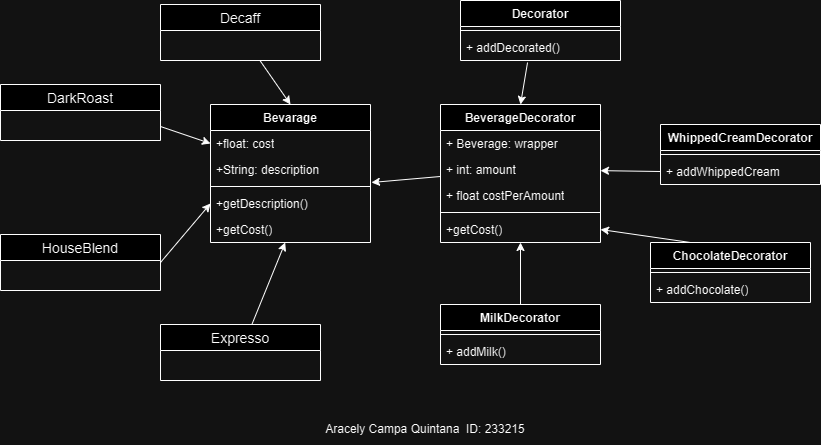

The diagram above was exported from draw.io. Its source (the exported page's mxGraphModel, read from the mxfile embedded in the PNG):
<mxGraphModel dx="1386" dy="751" grid="1" gridSize="10" guides="1" tooltips="1" connect="1" arrows="1" fold="1" page="1" pageScale="1" pageWidth="827" pageHeight="1169" math="0" shadow="0">
  <root>
    <mxCell id="0" />
    <mxCell id="1" parent="0" />
    <mxCell id="ExGC6He7y2qiVwakrs-t-25" style="rounded=0;orthogonalLoop=1;jettySize=auto;html=1;entryX=0.5;entryY=0;entryDx=0;entryDy=0;" edge="1" parent="1" source="kKJru3xaM3MbXPTjXfEr-1" target="kKJru3xaM3MbXPTjXfEr-9">
      <mxGeometry relative="1" as="geometry" />
    </mxCell>
    <mxCell id="kKJru3xaM3MbXPTjXfEr-1" value="Decaff" style="swimlane;fontStyle=0;childLayout=stackLayout;horizontal=1;startSize=26;horizontalStack=0;resizeParent=1;resizeParentMax=0;resizeLast=0;collapsible=1;marginBottom=0;align=center;fontSize=14;" parent="1" vertex="1">
      <mxGeometry x="320" y="150" width="160" height="56" as="geometry" />
    </mxCell>
    <mxCell id="ExGC6He7y2qiVwakrs-t-26" style="rounded=0;orthogonalLoop=1;jettySize=auto;html=1;exitX=1;exitY=0.75;exitDx=0;exitDy=0;entryX=0;entryY=0.5;entryDx=0;entryDy=0;" edge="1" parent="1" source="kKJru3xaM3MbXPTjXfEr-5" target="kKJru3xaM3MbXPTjXfEr-10">
      <mxGeometry relative="1" as="geometry" />
    </mxCell>
    <mxCell id="kKJru3xaM3MbXPTjXfEr-5" value="DarkRoast" style="swimlane;fontStyle=0;childLayout=stackLayout;horizontal=1;startSize=26;horizontalStack=0;resizeParent=1;resizeParentMax=0;resizeLast=0;collapsible=1;marginBottom=0;align=center;fontSize=14;" parent="1" vertex="1">
      <mxGeometry x="160" y="230" width="160" height="56" as="geometry" />
    </mxCell>
    <mxCell id="ExGC6He7y2qiVwakrs-t-29" value="" style="rounded=0;orthogonalLoop=1;jettySize=auto;html=1;" edge="1" parent="1" source="kKJru3xaM3MbXPTjXfEr-6" target="kKJru3xaM3MbXPTjXfEr-13">
      <mxGeometry relative="1" as="geometry" />
    </mxCell>
    <mxCell id="kKJru3xaM3MbXPTjXfEr-6" value="Expresso" style="swimlane;fontStyle=0;childLayout=stackLayout;horizontal=1;startSize=26;horizontalStack=0;resizeParent=1;resizeParentMax=0;resizeLast=0;collapsible=1;marginBottom=0;align=center;fontSize=14;" parent="1" vertex="1">
      <mxGeometry x="320" y="470" width="160" height="56" as="geometry" />
    </mxCell>
    <mxCell id="ExGC6He7y2qiVwakrs-t-27" style="rounded=0;orthogonalLoop=1;jettySize=auto;html=1;exitX=1;exitY=0.5;exitDx=0;exitDy=0;entryX=0;entryY=0.5;entryDx=0;entryDy=0;" edge="1" parent="1" source="kKJru3xaM3MbXPTjXfEr-7" target="kKJru3xaM3MbXPTjXfEr-12">
      <mxGeometry relative="1" as="geometry" />
    </mxCell>
    <mxCell id="kKJru3xaM3MbXPTjXfEr-7" value="HouseBlend" style="swimlane;fontStyle=0;childLayout=stackLayout;horizontal=1;startSize=26;horizontalStack=0;resizeParent=1;resizeParentMax=0;resizeLast=0;collapsible=1;marginBottom=0;align=center;fontSize=14;" parent="1" vertex="1">
      <mxGeometry x="160" y="380" width="160" height="56" as="geometry" />
    </mxCell>
    <mxCell id="kKJru3xaM3MbXPTjXfEr-9" value="Bevarage" style="swimlane;fontStyle=1;align=center;verticalAlign=top;childLayout=stackLayout;horizontal=1;startSize=26;horizontalStack=0;resizeParent=1;resizeParentMax=0;resizeLast=0;collapsible=1;marginBottom=0;whiteSpace=wrap;html=1;" parent="1" vertex="1">
      <mxGeometry x="370" y="250" width="160" height="138" as="geometry" />
    </mxCell>
    <mxCell id="kKJru3xaM3MbXPTjXfEr-10" value="+float: cost&lt;div&gt;&lt;br&gt;&lt;/div&gt;" style="text;strokeColor=none;fillColor=none;align=left;verticalAlign=top;spacingLeft=4;spacingRight=4;overflow=hidden;rotatable=0;points=[[0,0.5],[1,0.5]];portConstraint=eastwest;whiteSpace=wrap;html=1;" parent="kKJru3xaM3MbXPTjXfEr-9" vertex="1">
      <mxGeometry y="26" width="160" height="26" as="geometry" />
    </mxCell>
    <mxCell id="ExGC6He7y2qiVwakrs-t-1" value="&lt;div&gt;+String: description&lt;/div&gt;" style="text;strokeColor=none;fillColor=none;align=left;verticalAlign=top;spacingLeft=4;spacingRight=4;overflow=hidden;rotatable=0;points=[[0,0.5],[1,0.5]];portConstraint=eastwest;whiteSpace=wrap;html=1;" vertex="1" parent="kKJru3xaM3MbXPTjXfEr-9">
      <mxGeometry y="52" width="160" height="26" as="geometry" />
    </mxCell>
    <mxCell id="kKJru3xaM3MbXPTjXfEr-11" value="" style="line;strokeWidth=1;fillColor=none;align=left;verticalAlign=middle;spacingTop=-1;spacingLeft=3;spacingRight=3;rotatable=0;labelPosition=right;points=[];portConstraint=eastwest;strokeColor=inherit;" parent="kKJru3xaM3MbXPTjXfEr-9" vertex="1">
      <mxGeometry y="78" width="160" height="8" as="geometry" />
    </mxCell>
    <mxCell id="kKJru3xaM3MbXPTjXfEr-12" value="+getDescription()" style="text;strokeColor=none;fillColor=none;align=left;verticalAlign=top;spacingLeft=4;spacingRight=4;overflow=hidden;rotatable=0;points=[[0,0.5],[1,0.5]];portConstraint=eastwest;whiteSpace=wrap;html=1;" parent="kKJru3xaM3MbXPTjXfEr-9" vertex="1">
      <mxGeometry y="86" width="160" height="26" as="geometry" />
    </mxCell>
    <mxCell id="kKJru3xaM3MbXPTjXfEr-13" value="+getCost()&lt;div&gt;&lt;br&gt;&lt;/div&gt;" style="text;strokeColor=none;fillColor=none;align=left;verticalAlign=top;spacingLeft=4;spacingRight=4;overflow=hidden;rotatable=0;points=[[0,0.5],[1,0.5]];portConstraint=eastwest;whiteSpace=wrap;html=1;" parent="kKJru3xaM3MbXPTjXfEr-9" vertex="1">
      <mxGeometry y="112" width="160" height="26" as="geometry" />
    </mxCell>
    <mxCell id="ExGC6He7y2qiVwakrs-t-2" value="BeverageDecorator" style="swimlane;fontStyle=1;align=center;verticalAlign=top;childLayout=stackLayout;horizontal=1;startSize=26;horizontalStack=0;resizeParent=1;resizeParentMax=0;resizeLast=0;collapsible=1;marginBottom=0;whiteSpace=wrap;html=1;" vertex="1" parent="1">
      <mxGeometry x="600" y="250" width="160" height="138" as="geometry" />
    </mxCell>
    <mxCell id="ExGC6He7y2qiVwakrs-t-3" value="&lt;div&gt;+ Beverage: wrapper&lt;/div&gt;" style="text;strokeColor=none;fillColor=none;align=left;verticalAlign=top;spacingLeft=4;spacingRight=4;overflow=hidden;rotatable=0;points=[[0,0.5],[1,0.5]];portConstraint=eastwest;whiteSpace=wrap;html=1;" vertex="1" parent="ExGC6He7y2qiVwakrs-t-2">
      <mxGeometry y="26" width="160" height="26" as="geometry" />
    </mxCell>
    <mxCell id="ExGC6He7y2qiVwakrs-t-4" value="+ int: amount" style="text;strokeColor=none;fillColor=none;align=left;verticalAlign=top;spacingLeft=4;spacingRight=4;overflow=hidden;rotatable=0;points=[[0,0.5],[1,0.5]];portConstraint=eastwest;whiteSpace=wrap;html=1;" vertex="1" parent="ExGC6He7y2qiVwakrs-t-2">
      <mxGeometry y="52" width="160" height="26" as="geometry" />
    </mxCell>
    <mxCell id="ExGC6He7y2qiVwakrs-t-8" value="+ float costPerAmount" style="text;strokeColor=none;fillColor=none;align=left;verticalAlign=top;spacingLeft=4;spacingRight=4;overflow=hidden;rotatable=0;points=[[0,0.5],[1,0.5]];portConstraint=eastwest;whiteSpace=wrap;html=1;" vertex="1" parent="ExGC6He7y2qiVwakrs-t-2">
      <mxGeometry y="78" width="160" height="26" as="geometry" />
    </mxCell>
    <mxCell id="ExGC6He7y2qiVwakrs-t-5" value="" style="line;strokeWidth=1;fillColor=none;align=left;verticalAlign=middle;spacingTop=-1;spacingLeft=3;spacingRight=3;rotatable=0;labelPosition=right;points=[];portConstraint=eastwest;strokeColor=inherit;" vertex="1" parent="ExGC6He7y2qiVwakrs-t-2">
      <mxGeometry y="104" width="160" height="8" as="geometry" />
    </mxCell>
    <mxCell id="ExGC6He7y2qiVwakrs-t-7" value="+getCost()&lt;div&gt;&lt;br&gt;&lt;/div&gt;" style="text;strokeColor=none;fillColor=none;align=left;verticalAlign=top;spacingLeft=4;spacingRight=4;overflow=hidden;rotatable=0;points=[[0,0.5],[1,0.5]];portConstraint=eastwest;whiteSpace=wrap;html=1;" vertex="1" parent="ExGC6He7y2qiVwakrs-t-2">
      <mxGeometry y="112" width="160" height="26" as="geometry" />
    </mxCell>
    <mxCell id="ExGC6He7y2qiVwakrs-t-31" style="rounded=0;orthogonalLoop=1;jettySize=auto;html=1;" edge="1" parent="1" source="ExGC6He7y2qiVwakrs-t-9" target="ExGC6He7y2qiVwakrs-t-7">
      <mxGeometry relative="1" as="geometry" />
    </mxCell>
    <mxCell id="ExGC6He7y2qiVwakrs-t-9" value="MilkDecorator" style="swimlane;fontStyle=1;align=center;verticalAlign=top;childLayout=stackLayout;horizontal=1;startSize=26;horizontalStack=0;resizeParent=1;resizeParentMax=0;resizeLast=0;collapsible=1;marginBottom=0;whiteSpace=wrap;html=1;" vertex="1" parent="1">
      <mxGeometry x="600" y="450" width="160" height="60" as="geometry" />
    </mxCell>
    <mxCell id="ExGC6He7y2qiVwakrs-t-11" value="" style="line;strokeWidth=1;fillColor=none;align=left;verticalAlign=middle;spacingTop=-1;spacingLeft=3;spacingRight=3;rotatable=0;labelPosition=right;points=[];portConstraint=eastwest;strokeColor=inherit;" vertex="1" parent="ExGC6He7y2qiVwakrs-t-9">
      <mxGeometry y="26" width="160" height="8" as="geometry" />
    </mxCell>
    <mxCell id="ExGC6He7y2qiVwakrs-t-12" value="+ addMilk()" style="text;strokeColor=none;fillColor=none;align=left;verticalAlign=top;spacingLeft=4;spacingRight=4;overflow=hidden;rotatable=0;points=[[0,0.5],[1,0.5]];portConstraint=eastwest;whiteSpace=wrap;html=1;" vertex="1" parent="ExGC6He7y2qiVwakrs-t-9">
      <mxGeometry y="34" width="160" height="26" as="geometry" />
    </mxCell>
    <mxCell id="ExGC6He7y2qiVwakrs-t-13" value="WhippedCreamDecorator" style="swimlane;fontStyle=1;align=center;verticalAlign=top;childLayout=stackLayout;horizontal=1;startSize=26;horizontalStack=0;resizeParent=1;resizeParentMax=0;resizeLast=0;collapsible=1;marginBottom=0;whiteSpace=wrap;html=1;" vertex="1" parent="1">
      <mxGeometry x="820" y="270" width="160" height="60" as="geometry" />
    </mxCell>
    <mxCell id="ExGC6He7y2qiVwakrs-t-14" value="" style="line;strokeWidth=1;fillColor=none;align=left;verticalAlign=middle;spacingTop=-1;spacingLeft=3;spacingRight=3;rotatable=0;labelPosition=right;points=[];portConstraint=eastwest;strokeColor=inherit;" vertex="1" parent="ExGC6He7y2qiVwakrs-t-13">
      <mxGeometry y="26" width="160" height="8" as="geometry" />
    </mxCell>
    <mxCell id="ExGC6He7y2qiVwakrs-t-15" value="+ addWhippedCream" style="text;strokeColor=none;fillColor=none;align=left;verticalAlign=top;spacingLeft=4;spacingRight=4;overflow=hidden;rotatable=0;points=[[0,0.5],[1,0.5]];portConstraint=eastwest;whiteSpace=wrap;html=1;" vertex="1" parent="ExGC6He7y2qiVwakrs-t-13">
      <mxGeometry y="34" width="160" height="26" as="geometry" />
    </mxCell>
    <mxCell id="ExGC6He7y2qiVwakrs-t-16" value="Decorator" style="swimlane;fontStyle=1;align=center;verticalAlign=top;childLayout=stackLayout;horizontal=1;startSize=26;horizontalStack=0;resizeParent=1;resizeParentMax=0;resizeLast=0;collapsible=1;marginBottom=0;whiteSpace=wrap;html=1;" vertex="1" parent="1">
      <mxGeometry x="620" y="146" width="160" height="60" as="geometry" />
    </mxCell>
    <mxCell id="ExGC6He7y2qiVwakrs-t-17" value="" style="line;strokeWidth=1;fillColor=none;align=left;verticalAlign=middle;spacingTop=-1;spacingLeft=3;spacingRight=3;rotatable=0;labelPosition=right;points=[];portConstraint=eastwest;strokeColor=inherit;" vertex="1" parent="ExGC6He7y2qiVwakrs-t-16">
      <mxGeometry y="26" width="160" height="8" as="geometry" />
    </mxCell>
    <mxCell id="ExGC6He7y2qiVwakrs-t-18" value="+ addDecorated()" style="text;strokeColor=none;fillColor=none;align=left;verticalAlign=top;spacingLeft=4;spacingRight=4;overflow=hidden;rotatable=0;points=[[0,0.5],[1,0.5]];portConstraint=eastwest;whiteSpace=wrap;html=1;" vertex="1" parent="ExGC6He7y2qiVwakrs-t-16">
      <mxGeometry y="34" width="160" height="26" as="geometry" />
    </mxCell>
    <mxCell id="ExGC6He7y2qiVwakrs-t-32" style="rounded=0;orthogonalLoop=1;jettySize=auto;html=1;exitX=0.25;exitY=0;exitDx=0;exitDy=0;entryX=1;entryY=0.5;entryDx=0;entryDy=0;" edge="1" parent="1" source="ExGC6He7y2qiVwakrs-t-19" target="ExGC6He7y2qiVwakrs-t-7">
      <mxGeometry relative="1" as="geometry" />
    </mxCell>
    <mxCell id="ExGC6He7y2qiVwakrs-t-19" value="ChocolateDecorator" style="swimlane;fontStyle=1;align=center;verticalAlign=top;childLayout=stackLayout;horizontal=1;startSize=26;horizontalStack=0;resizeParent=1;resizeParentMax=0;resizeLast=0;collapsible=1;marginBottom=0;whiteSpace=wrap;html=1;" vertex="1" parent="1">
      <mxGeometry x="810" y="388" width="160" height="60" as="geometry" />
    </mxCell>
    <mxCell id="ExGC6He7y2qiVwakrs-t-20" value="" style="line;strokeWidth=1;fillColor=none;align=left;verticalAlign=middle;spacingTop=-1;spacingLeft=3;spacingRight=3;rotatable=0;labelPosition=right;points=[];portConstraint=eastwest;strokeColor=inherit;" vertex="1" parent="ExGC6He7y2qiVwakrs-t-19">
      <mxGeometry y="26" width="160" height="8" as="geometry" />
    </mxCell>
    <mxCell id="ExGC6He7y2qiVwakrs-t-21" value="+ addChocolate()" style="text;strokeColor=none;fillColor=none;align=left;verticalAlign=top;spacingLeft=4;spacingRight=4;overflow=hidden;rotatable=0;points=[[0,0.5],[1,0.5]];portConstraint=eastwest;whiteSpace=wrap;html=1;" vertex="1" parent="ExGC6He7y2qiVwakrs-t-19">
      <mxGeometry y="34" width="160" height="26" as="geometry" />
    </mxCell>
    <mxCell id="ExGC6He7y2qiVwakrs-t-30" value="" style="rounded=0;orthogonalLoop=1;jettySize=auto;html=1;entryX=1.006;entryY=0;entryDx=0;entryDy=0;entryPerimeter=0;" edge="1" parent="1" source="ExGC6He7y2qiVwakrs-t-4" target="kKJru3xaM3MbXPTjXfEr-11">
      <mxGeometry relative="1" as="geometry" />
    </mxCell>
    <mxCell id="ExGC6He7y2qiVwakrs-t-35" style="rounded=0;orthogonalLoop=1;jettySize=auto;html=1;exitX=0;exitY=0.5;exitDx=0;exitDy=0;" edge="1" parent="1" source="ExGC6He7y2qiVwakrs-t-15" target="ExGC6He7y2qiVwakrs-t-4">
      <mxGeometry relative="1" as="geometry" />
    </mxCell>
    <mxCell id="ExGC6He7y2qiVwakrs-t-34" style="rounded=0;orthogonalLoop=1;jettySize=auto;html=1;exitX=0.419;exitY=1.077;exitDx=0;exitDy=0;exitPerimeter=0;entryX=0.5;entryY=0;entryDx=0;entryDy=0;" edge="1" parent="1" source="ExGC6He7y2qiVwakrs-t-18" target="ExGC6He7y2qiVwakrs-t-2">
      <mxGeometry relative="1" as="geometry">
        <mxPoint x="680" y="194" as="targetPoint" />
      </mxGeometry>
    </mxCell>
    <mxCell id="ExGC6He7y2qiVwakrs-t-36" value="Aracely Campa Quintana&amp;nbsp; ID: 233215" style="text;html=1;align=center;verticalAlign=middle;whiteSpace=wrap;rounded=0;" vertex="1" parent="1">
      <mxGeometry x="460" y="560" width="250" height="30" as="geometry" />
    </mxCell>
  </root>
</mxGraphModel>